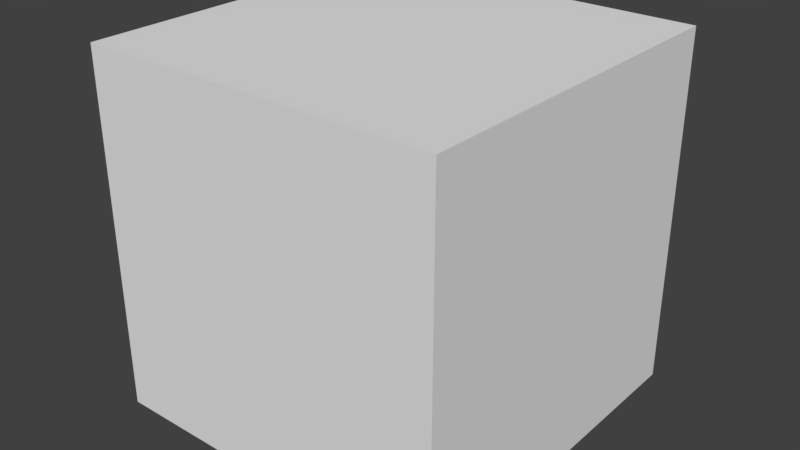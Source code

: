 # Source: WALL.blend  (saved by Blender 2.79.0; exported with 4.5.12 LTS)
import bpy
from mathutils import Matrix  # noqa: F401  (used for matrix-valued properties, if any)

bpy.ops.wm.read_factory_settings(use_empty=True)
scene = bpy.context.scene
scene.name = 'Scene'

# ---- collections
col_collection_1 = bpy.data.collections.new('Collection 1'); scene.collection.children.link(col_collection_1)

# ---- world
world_world = bpy.data.worlds.new('World'); scene.world = world_world
world_world.color = (0.05088, 0.05088, 0.05088)
world_world.use_sun_shadow = False
world_world.sun_shadow_jitter_overblur = 0.0
world_world.cycles.sampling_method = 'MANUAL'

# ---- meshes
me_cube_001 = bpy.data.meshes.new('Cube.001')
me_cube_001.from_pydata([(-1.007, -0.9878, 0.002369), (-1.007, -0.9878, 2.002), (-1.007, 1.012, 0.002369), (-1.007, 1.012, 2.002), (0.9929, -0.9878, 0.002369), (0.9929, -0.9878, 2.002), (0.9929, 1.012, 0.002369), (0.9929, 1.012, 2.002)], [], [(1, 2, 0), (3, 6, 2), (7, 4, 6), (5, 0, 4), (6, 0, 2), (3, 5, 7), (1, 3, 2), (3, 7, 6), (7, 5, 4), (5, 1, 0), (6, 4, 0), (3, 1, 5)])
_uv = me_cube_001.uv_layers.new(name='UVMap')
_uv.uv.foreach_set('vector', [0.001317, 0.9977, 0.9988, 0.002252, 0.002476, 0.001689, 0.03836, 1.008, 1.036, 0.01283, 0.03952, 0.01227, 0.9158, 1.012, -0.08375, 0.01245, 0.9157, 0.01288, 0.0002451, -0.000148, 0.9999, 0.9999, 1.989e-05, 1.0, 0.9981, 0.999, 0.002476, 0.001689, 0.001317, 0.9977, 0.001317, 0.9977, 0.9988, 0.002252, 0.9981, 0.999, 0.001317, 0.9977, 0.9981, 0.999, 0.9988, 0.002252, 0.03836, 1.008, 1.035, 1.01, 1.036, 0.01283, 0.9158, 1.012, -0.08392, 1.013, -0.08375, 0.01245, 0.0002451, -0.000148, 1.0, 0.0002675, 0.9999, 0.9999, 0.9981, 0.999, 0.9988, 0.002252, 0.002476, 0.001689, 0.001317, 0.9977, 0.002476, 0.001689, 0.9988, 0.002252])
me_cube_001.use_remesh_preserve_volume = False
me_cube_001.use_remesh_preserve_attributes = False
me_cube_001.use_mirror_vertex_groups = False
me_cube_001.update()

# ---- objects
ob_cube = bpy.data.objects.new('Cube', me_cube_001)

# ---- transforms, parenting, visibility, modifiers, constraints
ob_cube.location = (0.0, 0.0, 0.0)
ob_cube.lineart.crease_threshold = 0.0

# ---- collection membership
col_collection_1.objects.link(ob_cube)

# ---- scene / render settings (as saved in the file)
scene.frame_start = 1; scene.frame_end = 250; scene.frame_set(1)
scene.render.engine = 'BLENDER_EEVEE_NEXT'
scene.render.resolution_percentage = 50
scene.render.dither_intensity = 0.0
scene.cycles.use_denoising = False
scene.cycles.samples = 128
scene.cycles.sampling_pattern = 'TABULATED_SOBOL'
scene.cycles.use_adaptive_sampling = False
scene.cycles.use_light_tree = False
scene.cycles.blur_glossy = 0.0
scene.cycles.sample_clamp_indirect = 0.0
scene.view_settings.view_transform = 'Standard'
bpy.context.view_layer.update()

# ---- added for rendering (the .blend has no active camera and no usable light): camera, sun
cam_auto = bpy.data.cameras.new('AutoCamera')
cam_auto.lens = 50.0
cam_auto.sensor_width = 36.0
cam_auto.clip_end = 1000.0
ob_auto_camera = bpy.data.objects.new('AutoCamera', cam_auto)
scene.collection.objects.link(ob_auto_camera)
ob_auto_camera.location = (3.19799, -3.83388, 3.56643)
ob_auto_camera.rotation_euler = (1.09748, -7.21219e-08, 0.694738)
scene.camera = ob_auto_camera
light_auto_sun = bpy.data.lights.new('AutoSun', 'SUN')
light_auto_sun.energy = 3.0
light_auto_sun.angle = 0.0523599
ob_auto_sun = bpy.data.objects.new('AutoSun', light_auto_sun)
scene.collection.objects.link(ob_auto_sun)
ob_auto_sun.rotation_euler = (0.872665, 0.174533, 0.523599)
bpy.context.view_layer.update()
